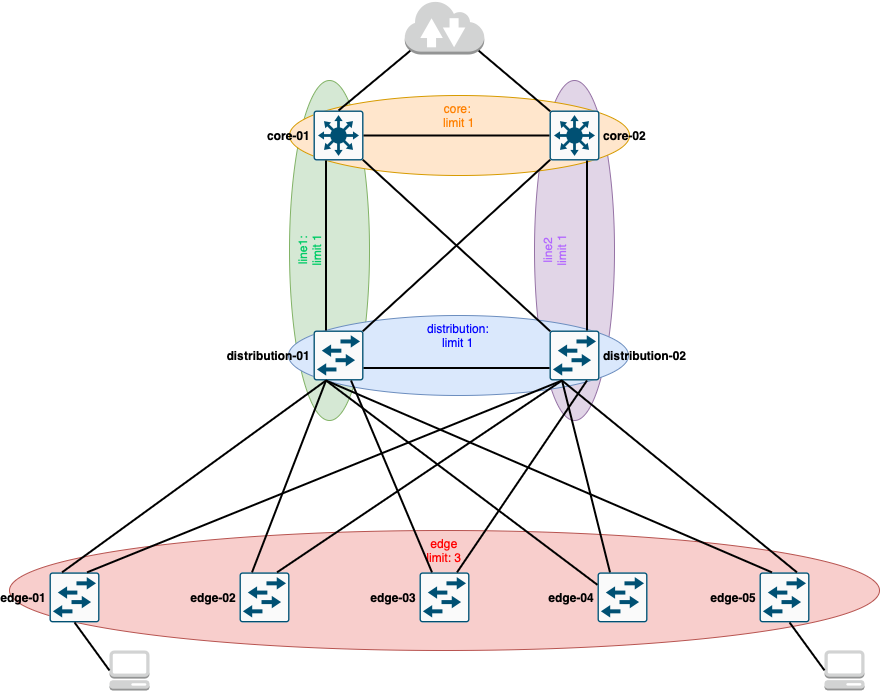

The diagram above was exported from draw.io. Its source (the exported page's mxGraphModel, read from the mxfile embedded in the PNG):
<mxGraphModel dx="838" dy="816" grid="1" gridSize="10" guides="1" tooltips="1" connect="1" arrows="1" fold="1" page="1" pageScale="1" pageWidth="2336" pageHeight="1654" math="0" shadow="0">
  <root>
    <mxCell id="0" />
    <mxCell id="1" parent="0" />
    <mxCell id="2" value="edge&lt;div&gt;limit: 3&lt;/div&gt;" style="ellipse;whiteSpace=wrap;html=1;fillColor=#f8cecc;strokeColor=#b85450;verticalAlign=top;fontColor=#FF0000;" vertex="1" parent="1">
      <mxGeometry x="580" y="970" width="870" height="120" as="geometry" />
    </mxCell>
    <mxCell id="3" value="line2&lt;div&gt;limit 1&lt;/div&gt;" style="ellipse;whiteSpace=wrap;html=1;fillColor=#e1d5e7;strokeColor=#9673a6;rotation=-90;verticalAlign=top;fontColor=#B266FF;" vertex="1" parent="1">
      <mxGeometry x="975" y="650" width="340" height="80" as="geometry" />
    </mxCell>
    <mxCell id="4" value="line1:&lt;div&gt;limit 1&lt;/div&gt;" style="ellipse;whiteSpace=wrap;html=1;fillColor=#d5e8d4;strokeColor=#82b366;rotation=-90;verticalAlign=top;fontColor=#00CC66;" vertex="1" parent="1">
      <mxGeometry x="730" y="650" width="340" height="80" as="geometry" />
    </mxCell>
    <mxCell id="5" value="distribution:&lt;div&gt;limit 1&lt;/div&gt;" style="ellipse;whiteSpace=wrap;html=1;fillColor=#dae8fc;strokeColor=#6c8ebf;verticalAlign=top;fontColor=#0000FF;" vertex="1" parent="1">
      <mxGeometry x="859" y="755" width="340" height="80" as="geometry" />
    </mxCell>
    <mxCell id="6" value="&lt;div&gt;core:&amp;nbsp;&lt;/div&gt;&lt;div&gt;limit 1&lt;br&gt;&lt;/div&gt;" style="ellipse;whiteSpace=wrap;html=1;fillColor=#ffe6cc;strokeColor=#d79b00;verticalAlign=top;fontColor=#FF8000;" vertex="1" parent="1">
      <mxGeometry x="860" y="535" width="340" height="80" as="geometry" />
    </mxCell>
    <mxCell id="7" value="core-01" style="sketch=0;points=[[0.015,0.015,0],[0.985,0.015,0],[0.985,0.985,0],[0.015,0.985,0],[0.25,0,0],[0.5,0,0],[0.75,0,0],[1,0.25,0],[1,0.5,0],[1,0.75,0],[0.75,1,0],[0.5,1,0],[0.25,1,0],[0,0.75,0],[0,0.5,0],[0,0.25,0]];verticalLabelPosition=middle;html=1;verticalAlign=middle;aspect=fixed;align=right;pointerEvents=1;shape=mxgraph.cisco19.rect;prIcon=l3_switch;fillColor=#FAFAFA;strokeColor=#005073;labelPosition=left;spacing=4;fontStyle=1" vertex="1" parent="1">
      <mxGeometry x="884" y="550" width="50" height="50" as="geometry" />
    </mxCell>
    <mxCell id="8" value="core-02" style="sketch=0;points=[[0.015,0.015,0],[0.985,0.015,0],[0.985,0.985,0],[0.015,0.985,0],[0.25,0,0],[0.5,0,0],[0.75,0,0],[1,0.25,0],[1,0.5,0],[1,0.75,0],[0.75,1,0],[0.5,1,0],[0.25,1,0],[0,0.75,0],[0,0.5,0],[0,0.25,0]];verticalLabelPosition=middle;html=1;verticalAlign=middle;aspect=fixed;align=left;pointerEvents=1;shape=mxgraph.cisco19.rect;prIcon=l3_switch;fillColor=#FAFAFA;strokeColor=#005073;labelPosition=right;spacing=4;fontStyle=1" vertex="1" parent="1">
      <mxGeometry x="1120" y="550" width="50" height="50" as="geometry" />
    </mxCell>
    <mxCell id="9" style="rounded=0;orthogonalLoop=1;jettySize=auto;html=1;entryX=0;entryY=0.5;entryDx=0;entryDy=0;entryPerimeter=0;endArrow=none;endFill=0;strokeWidth=2;exitX=1;exitY=0.5;exitDx=0;exitDy=0;exitPerimeter=0;" edge="1" source="7" target="8" parent="1">
      <mxGeometry relative="1" as="geometry">
        <mxPoint x="937" y="580" as="sourcePoint" />
        <mxPoint x="1139" y="460" as="targetPoint" />
      </mxGeometry>
    </mxCell>
    <mxCell id="10" value="distribution-02" style="sketch=0;points=[[0.015,0.015,0],[0.985,0.015,0],[0.985,0.985,0],[0.015,0.985,0],[0.25,0,0],[0.5,0,0],[0.75,0,0],[1,0.25,0],[1,0.5,0],[1,0.75,0],[0.75,1,0],[0.5,1,0],[0.25,1,0],[0,0.75,0],[0,0.5,0],[0,0.25,0]];verticalLabelPosition=middle;html=1;verticalAlign=middle;aspect=fixed;align=left;pointerEvents=1;shape=mxgraph.cisco19.rect;prIcon=workgroup_switch;fillColor=#FAFAFA;strokeColor=#005073;spacing=4;fontStyle=1;labelPosition=right;" vertex="1" parent="1">
      <mxGeometry x="1120" y="770" width="50" height="50" as="geometry" />
    </mxCell>
    <mxCell id="11" value="distribution-01" style="sketch=0;points=[[0.015,0.015,0],[0.985,0.015,0],[0.985,0.985,0],[0.015,0.985,0],[0.25,0,0],[0.5,0,0],[0.75,0,0],[1,0.25,0],[1,0.5,0],[1,0.75,0],[0.75,1,0],[0.5,1,0],[0.25,1,0],[0,0.75,0],[0,0.5,0],[0,0.25,0]];verticalLabelPosition=middle;html=1;verticalAlign=middle;aspect=fixed;align=right;pointerEvents=1;shape=mxgraph.cisco19.rect;prIcon=workgroup_switch;fillColor=#FAFAFA;strokeColor=#005073;spacing=4;fontStyle=1;labelPosition=left;" vertex="1" parent="1">
      <mxGeometry x="884" y="770" width="50" height="50" as="geometry" />
    </mxCell>
    <mxCell id="12" value="edge-01" style="sketch=0;points=[[0.015,0.015,0],[0.985,0.015,0],[0.985,0.985,0],[0.015,0.985,0],[0.25,0,0],[0.5,0,0],[0.75,0,0],[1,0.25,0],[1,0.5,0],[1,0.75,0],[0.75,1,0],[0.5,1,0],[0.25,1,0],[0,0.75,0],[0,0.5,0],[0,0.25,0]];verticalLabelPosition=middle;html=1;verticalAlign=middle;aspect=fixed;align=right;pointerEvents=1;shape=mxgraph.cisco19.rect;prIcon=workgroup_switch;fillColor=#FAFAFA;strokeColor=#005073;spacing=4;fontStyle=1;labelPosition=left;" vertex="1" parent="1">
      <mxGeometry x="620" y="1011.88" width="50" height="50" as="geometry" />
    </mxCell>
    <mxCell id="13" value="edge-02" style="sketch=0;points=[[0.015,0.015,0],[0.985,0.015,0],[0.985,0.985,0],[0.015,0.985,0],[0.25,0,0],[0.5,0,0],[0.75,0,0],[1,0.25,0],[1,0.5,0],[1,0.75,0],[0.75,1,0],[0.5,1,0],[0.25,1,0],[0,0.75,0],[0,0.5,0],[0,0.25,0]];verticalLabelPosition=middle;html=1;verticalAlign=middle;aspect=fixed;align=right;pointerEvents=1;shape=mxgraph.cisco19.rect;prIcon=workgroup_switch;fillColor=#FAFAFA;strokeColor=#005073;spacing=4;fontStyle=1;labelPosition=left;" vertex="1" parent="1">
      <mxGeometry x="810" y="1011.88" width="50" height="50" as="geometry" />
    </mxCell>
    <mxCell id="14" value="edge-03" style="sketch=0;points=[[0.015,0.015,0],[0.985,0.015,0],[0.985,0.985,0],[0.015,0.985,0],[0.25,0,0],[0.5,0,0],[0.75,0,0],[1,0.25,0],[1,0.5,0],[1,0.75,0],[0.75,1,0],[0.5,1,0],[0.25,1,0],[0,0.75,0],[0,0.5,0],[0,0.25,0]];verticalLabelPosition=middle;html=1;verticalAlign=middle;aspect=fixed;align=right;pointerEvents=1;shape=mxgraph.cisco19.rect;prIcon=workgroup_switch;fillColor=#FAFAFA;strokeColor=#005073;spacing=4;fontStyle=1;labelPosition=left;" vertex="1" parent="1">
      <mxGeometry x="990" y="1011.88" width="50" height="50" as="geometry" />
    </mxCell>
    <mxCell id="15" value="edge-04" style="sketch=0;points=[[0.015,0.015,0],[0.985,0.015,0],[0.985,0.985,0],[0.015,0.985,0],[0.25,0,0],[0.5,0,0],[0.75,0,0],[1,0.25,0],[1,0.5,0],[1,0.75,0],[0.75,1,0],[0.5,1,0],[0.25,1,0],[0,0.75,0],[0,0.5,0],[0,0.25,0]];verticalLabelPosition=middle;html=1;verticalAlign=middle;aspect=fixed;align=right;pointerEvents=1;shape=mxgraph.cisco19.rect;prIcon=workgroup_switch;fillColor=#FAFAFA;strokeColor=#005073;spacing=4;fontStyle=1;labelPosition=left;" vertex="1" parent="1">
      <mxGeometry x="1168" y="1011.88" width="50" height="50" as="geometry" />
    </mxCell>
    <mxCell id="16" style="rounded=0;orthogonalLoop=1;jettySize=auto;html=1;entryX=0;entryY=0.75;entryDx=0;entryDy=0;entryPerimeter=0;endArrow=none;endFill=0;strokeWidth=2;exitX=1;exitY=0.75;exitDx=0;exitDy=0;exitPerimeter=0;" edge="1" source="11" target="10" parent="1">
      <mxGeometry relative="1" as="geometry">
        <mxPoint x="887" y="720" as="sourcePoint" />
        <mxPoint x="1073" y="720" as="targetPoint" />
      </mxGeometry>
    </mxCell>
    <mxCell id="17" style="rounded=0;orthogonalLoop=1;jettySize=auto;html=1;entryX=0.25;entryY=1;entryDx=0;entryDy=0;entryPerimeter=0;endArrow=none;endFill=0;strokeWidth=2;exitX=0.25;exitY=0;exitDx=0;exitDy=0;exitPerimeter=0;" edge="1" source="12" target="11" parent="1">
      <mxGeometry relative="1" as="geometry">
        <mxPoint x="990" y="808" as="sourcePoint" />
        <mxPoint x="1110" y="808" as="targetPoint" />
      </mxGeometry>
    </mxCell>
    <mxCell id="18" style="rounded=0;orthogonalLoop=1;jettySize=auto;html=1;entryX=0.25;entryY=1;entryDx=0;entryDy=0;entryPerimeter=0;endArrow=none;endFill=0;strokeWidth=2;exitX=0.75;exitY=0;exitDx=0;exitDy=0;exitPerimeter=0;" edge="1" source="12" target="10" parent="1">
      <mxGeometry relative="1" as="geometry">
        <mxPoint x="853" y="895" as="sourcePoint" />
        <mxPoint x="953" y="820" as="targetPoint" />
      </mxGeometry>
    </mxCell>
    <mxCell id="19" style="rounded=0;orthogonalLoop=1;jettySize=auto;html=1;entryX=0.25;entryY=1;entryDx=0;entryDy=0;entryPerimeter=0;endArrow=none;endFill=0;strokeWidth=2;exitX=0.25;exitY=0;exitDx=0;exitDy=0;exitPerimeter=0;" edge="1" source="13" target="11" parent="1">
      <mxGeometry relative="1" as="geometry">
        <mxPoint x="878" y="895" as="sourcePoint" />
        <mxPoint x="1123" y="820" as="targetPoint" />
      </mxGeometry>
    </mxCell>
    <mxCell id="20" style="rounded=0;orthogonalLoop=1;jettySize=auto;html=1;endArrow=none;endFill=0;strokeWidth=2;exitX=0.75;exitY=0;exitDx=0;exitDy=0;exitPerimeter=0;entryX=0.25;entryY=1;entryDx=0;entryDy=0;entryPerimeter=0;" edge="1" source="13" target="10" parent="1">
      <mxGeometry relative="1" as="geometry">
        <mxPoint x="1013" y="895" as="sourcePoint" />
        <mxPoint x="1230" y="825" as="targetPoint" />
      </mxGeometry>
    </mxCell>
    <mxCell id="21" style="rounded=0;orthogonalLoop=1;jettySize=auto;html=1;entryX=0.75;entryY=1;entryDx=0;entryDy=0;entryPerimeter=0;endArrow=none;endFill=0;strokeWidth=2;exitX=0.25;exitY=0;exitDx=0;exitDy=0;exitPerimeter=0;" edge="1" source="14" target="11" parent="1">
      <mxGeometry relative="1" as="geometry">
        <mxPoint x="1013" y="895" as="sourcePoint" />
        <mxPoint x="953" y="820" as="targetPoint" />
      </mxGeometry>
    </mxCell>
    <mxCell id="22" style="rounded=0;orthogonalLoop=1;jettySize=auto;html=1;entryX=0.75;entryY=1;entryDx=0;entryDy=0;entryPerimeter=0;endArrow=none;endFill=0;strokeWidth=2;exitX=0.75;exitY=0;exitDx=0;exitDy=0;exitPerimeter=0;" edge="1" source="14" target="10" parent="1">
      <mxGeometry relative="1" as="geometry">
        <mxPoint x="1173" y="895" as="sourcePoint" />
        <mxPoint x="978" y="820" as="targetPoint" />
      </mxGeometry>
    </mxCell>
    <mxCell id="23" style="rounded=0;orthogonalLoop=1;jettySize=auto;html=1;entryX=0.25;entryY=1;entryDx=0;entryDy=0;entryPerimeter=0;endArrow=none;endFill=0;strokeWidth=2;exitX=0.25;exitY=0;exitDx=0;exitDy=0;exitPerimeter=0;" edge="1" source="11" target="7" parent="1">
      <mxGeometry relative="1" as="geometry">
        <mxPoint x="570" y="640" as="sourcePoint" />
        <mxPoint x="756" y="640" as="targetPoint" />
      </mxGeometry>
    </mxCell>
    <mxCell id="24" style="rounded=0;orthogonalLoop=1;jettySize=auto;html=1;entryX=0.75;entryY=1;entryDx=0;entryDy=0;entryPerimeter=0;endArrow=none;endFill=0;strokeWidth=2;exitX=0.75;exitY=0;exitDx=0;exitDy=0;exitPerimeter=0;" edge="1" source="10" target="8" parent="1">
      <mxGeometry relative="1" as="geometry">
        <mxPoint x="793" y="735" as="sourcePoint" />
        <mxPoint x="907" y="610" as="targetPoint" />
      </mxGeometry>
    </mxCell>
    <mxCell id="25" style="rounded=0;orthogonalLoop=1;jettySize=auto;html=1;entryX=0.25;entryY=1;entryDx=0;entryDy=0;entryPerimeter=0;endArrow=none;endFill=0;strokeWidth=2;exitX=0;exitY=0.25;exitDx=0;exitDy=0;exitPerimeter=0;" edge="1" source="15" target="11" parent="1">
      <mxGeometry relative="1" as="geometry">
        <mxPoint x="1330" y="895" as="sourcePoint" />
        <mxPoint x="978" y="820" as="targetPoint" />
      </mxGeometry>
    </mxCell>
    <mxCell id="26" style="rounded=0;orthogonalLoop=1;jettySize=auto;html=1;entryX=0.25;entryY=1;entryDx=0;entryDy=0;entryPerimeter=0;endArrow=none;endFill=0;strokeWidth=2;exitX=0.25;exitY=0;exitDx=0;exitDy=0;exitPerimeter=0;" edge="1" source="15" target="10" parent="1">
      <mxGeometry relative="1" as="geometry">
        <mxPoint x="1290" y="875" as="sourcePoint" />
        <mxPoint x="1148" y="820" as="targetPoint" />
      </mxGeometry>
    </mxCell>
    <mxCell id="27" value="edge-05" style="sketch=0;points=[[0.015,0.015,0],[0.985,0.015,0],[0.985,0.985,0],[0.015,0.985,0],[0.25,0,0],[0.5,0,0],[0.75,0,0],[1,0.25,0],[1,0.5,0],[1,0.75,0],[0.75,1,0],[0.5,1,0],[0.25,1,0],[0,0.75,0],[0,0.5,0],[0,0.25,0]];verticalLabelPosition=middle;html=1;verticalAlign=middle;aspect=fixed;align=right;pointerEvents=1;shape=mxgraph.cisco19.rect;prIcon=workgroup_switch;fillColor=#FAFAFA;strokeColor=#005073;spacing=4;fontStyle=1;labelPosition=left;" vertex="1" parent="1">
      <mxGeometry x="1330" y="1011.88" width="50" height="50" as="geometry" />
    </mxCell>
    <mxCell id="28" style="rounded=0;orthogonalLoop=1;jettySize=auto;html=1;entryX=0.25;entryY=1;entryDx=0;entryDy=0;entryPerimeter=0;endArrow=none;endFill=0;strokeWidth=2;exitX=0.25;exitY=0;exitDx=0;exitDy=0;exitPerimeter=0;" edge="1" source="27" target="11" parent="1">
      <mxGeometry relative="1" as="geometry">
        <mxPoint x="740" y="1022" as="sourcePoint" />
        <mxPoint x="930" y="830" as="targetPoint" />
      </mxGeometry>
    </mxCell>
    <mxCell id="29" style="rounded=0;orthogonalLoop=1;jettySize=auto;html=1;entryX=0.25;entryY=1;entryDx=0;entryDy=0;entryPerimeter=0;endArrow=none;endFill=0;strokeWidth=2;exitX=0.75;exitY=0;exitDx=0;exitDy=0;exitPerimeter=0;" edge="1" source="27" target="10" parent="1">
      <mxGeometry relative="1" as="geometry">
        <mxPoint x="727" y="903" as="sourcePoint" />
        <mxPoint x="930" y="830" as="targetPoint" />
      </mxGeometry>
    </mxCell>
    <mxCell id="30" style="rounded=0;orthogonalLoop=1;jettySize=auto;html=1;entryX=0.015;entryY=0.985;entryDx=0;entryDy=0;entryPerimeter=0;endArrow=none;endFill=0;strokeWidth=2;exitX=0.985;exitY=0.015;exitDx=0;exitDy=0;exitPerimeter=0;" edge="1" source="11" target="8" parent="1">
      <mxGeometry relative="1" as="geometry">
        <mxPoint x="907" y="780" as="sourcePoint" />
        <mxPoint x="907" y="610" as="targetPoint" />
      </mxGeometry>
    </mxCell>
    <mxCell id="31" style="rounded=0;orthogonalLoop=1;jettySize=auto;html=1;entryX=0.985;entryY=0.985;entryDx=0;entryDy=0;entryPerimeter=0;endArrow=none;endFill=0;strokeWidth=2;exitX=0.015;exitY=0.015;exitDx=0;exitDy=0;exitPerimeter=0;" edge="1" source="10" target="7" parent="1">
      <mxGeometry relative="1" as="geometry">
        <mxPoint x="943" y="781" as="sourcePoint" />
        <mxPoint x="1131" y="609" as="targetPoint" />
      </mxGeometry>
    </mxCell>
    <mxCell id="32" value="" style="outlineConnect=0;dashed=0;verticalLabelPosition=bottom;verticalAlign=top;align=center;html=1;shape=mxgraph.aws3.internet_2;fillColor=#D2D3D3;gradientColor=none;" vertex="1" parent="1">
      <mxGeometry x="975.25" y="440" width="79.5" height="54" as="geometry" />
    </mxCell>
    <mxCell id="33" style="rounded=0;orthogonalLoop=1;jettySize=auto;html=1;entryX=0.07;entryY=0.93;entryDx=0;entryDy=0;entryPerimeter=0;endArrow=none;endFill=0;strokeWidth=2;exitX=0.5;exitY=0;exitDx=0;exitDy=0;exitPerimeter=0;" edge="1" source="7" target="32" parent="1">
      <mxGeometry relative="1" as="geometry">
        <mxPoint x="1141" y="791" as="sourcePoint" />
        <mxPoint x="953" y="619" as="targetPoint" />
      </mxGeometry>
    </mxCell>
    <mxCell id="34" style="rounded=0;orthogonalLoop=1;jettySize=auto;html=1;entryX=0.015;entryY=0.015;entryDx=0;entryDy=0;entryPerimeter=0;endArrow=none;endFill=0;strokeWidth=2;exitX=0.93;exitY=0.93;exitDx=0;exitDy=0;exitPerimeter=0;" edge="1" source="32" target="8" parent="1">
      <mxGeometry relative="1" as="geometry">
        <mxPoint x="919" y="560" as="sourcePoint" />
        <mxPoint x="1005" y="480" as="targetPoint" />
      </mxGeometry>
    </mxCell>
    <mxCell id="35" value="" style="outlineConnect=0;dashed=0;verticalLabelPosition=bottom;verticalAlign=top;align=center;html=1;shape=mxgraph.aws3.management_console;fillColor=#D2D3D3;gradientColor=none;" vertex="1" parent="1">
      <mxGeometry x="680" y="1090" width="40" height="40" as="geometry" />
    </mxCell>
    <mxCell id="36" style="rounded=0;orthogonalLoop=1;jettySize=auto;html=1;entryX=0;entryY=0.5;entryDx=0;entryDy=0;entryPerimeter=0;endArrow=none;endFill=0;strokeWidth=2;exitX=0.5;exitY=1;exitDx=0;exitDy=0;exitPerimeter=0;" edge="1" source="12" target="35" parent="1">
      <mxGeometry relative="1" as="geometry">
        <mxPoint x="643" y="1022" as="sourcePoint" />
        <mxPoint x="907" y="830" as="targetPoint" />
      </mxGeometry>
    </mxCell>
    <mxCell id="37" value="" style="outlineConnect=0;dashed=0;verticalLabelPosition=bottom;verticalAlign=top;align=center;html=1;shape=mxgraph.aws3.management_console;fillColor=#D2D3D3;gradientColor=none;" vertex="1" parent="1">
      <mxGeometry x="1395" y="1089.88" width="40" height="40" as="geometry" />
    </mxCell>
    <mxCell id="38" style="rounded=0;orthogonalLoop=1;jettySize=auto;html=1;entryX=0;entryY=0.5;entryDx=0;entryDy=0;entryPerimeter=0;endArrow=none;endFill=0;strokeWidth=2;exitX=0.5;exitY=1;exitDx=0;exitDy=0;exitPerimeter=0;" edge="1" target="37" parent="1">
      <mxGeometry relative="1" as="geometry">
        <mxPoint x="1360" y="1061.88" as="sourcePoint" />
        <mxPoint x="1622" y="829.88" as="targetPoint" />
      </mxGeometry>
    </mxCell>
  </root>
</mxGraphModel>